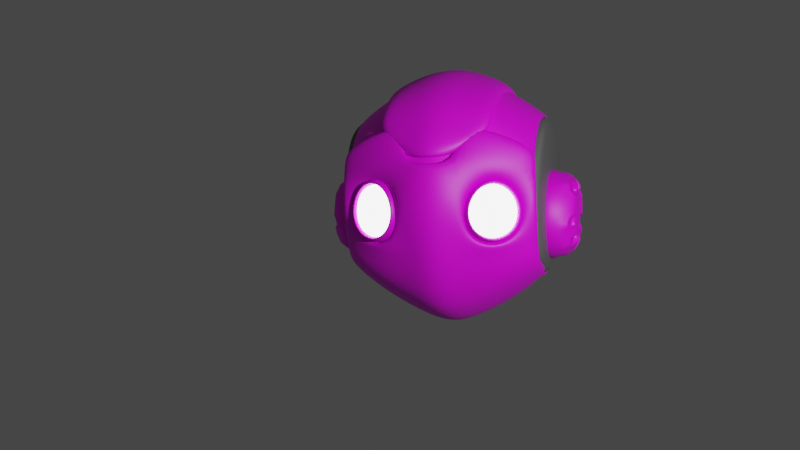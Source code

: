 # Source: robot-x.blend  (saved by Blender 2.91.10; exported with 4.5.12 LTS)
import bpy
from mathutils import Matrix  # noqa: F401  (used for matrix-valued properties, if any)

bpy.ops.wm.read_factory_settings(use_empty=True)
scene = bpy.context.scene
scene.name = 'Scene'

# ---- collections
col_collection = bpy.data.collections.new('Collection'); scene.collection.children.link(col_collection)
col_ref = bpy.data.collections.new('ref'); scene.collection.children.link(col_ref)
col_ref.hide_render = True

# ---- images (referenced by path relative to the original .blend; pixels are not part of the script)
import os
ASSET_DIR = os.environ.get("B2B_ASSET_DIR", "")  # directory of the original .blend (textures are referenced by path, not embedded)
HERE = os.path.dirname(os.path.abspath(__file__))  # packed textures are extracted next to this script under _unpacked/

def load_image(name, relpath, width, height, colorspace="sRGB"):
    """Load a texture the original file referenced (path relative to the .blend, or extracted next to this script)."""
    p = next((c for c in (os.path.join(HERE, relpath), os.path.join(ASSET_DIR, relpath)) if relpath and os.path.exists(c)), "")
    if p:
        img = bpy.data.images.load(p, check_existing=True)
        img.name = name
    else:  # same state as the original file: an image datablock whose file is absent (Cycles renders it pink)
        img = bpy.data.images.new(name, width, height)
        img.source = "FILE"
        img.filepath = "//" + (relpath or name)
    img.colorspace_settings.name = colorspace
    return img
img_material_base_color = load_image('Material Base Color', '', 1024, 1024, 'sRGB')
img_3916eaed0f21e693241772b611d27632_jpg = load_image('3916eaed0f21e693241772b611d27632.jpg', '3916eaed0f21e693241772b611d27632.jpg', 1024, 1024, 'sRGB')

# ---- materials (node trees are filled in below, after node groups)
mat_material = bpy.data.materials.new('Material')
mat_material.use_transparent_shadow = False
mat_material_003 = bpy.data.materials.new('Material.003')
mat_material_003.use_transparent_shadow = False
mat_material_002 = bpy.data.materials.new('Material.002')
mat_material_002.use_transparent_shadow = False
mat_3916eaed0f21e693241772b611d27632 = bpy.data.materials.new('3916eaed0f21e693241772b611d27632')
mat_3916eaed0f21e693241772b611d27632.surface_render_method = 'BLENDED'
mat_3916eaed0f21e693241772b611d27632.blend_method = 'BLEND'
mat_3916eaed0f21e693241772b611d27632.use_transparent_shadow = False

# ---- material node trees
mat_material.use_nodes = True; mat_material.node_tree.nodes.clear()
_N = mat_material.node_tree.nodes; _L = mat_material.node_tree.links
n0 = _N.new('ShaderNodeBsdfPrincipled'); n0.name = 'Principled BSDF'; n0.location = (10, 300)
n0.distribution = 'GGX'
n0.subsurface_method = 'BURLEY'
n0.inputs[3].default_value = 1.45
n0.inputs[27].default_value = (0.0, 0.0, 0.0, 1.0)
n0.inputs[28].default_value = 1.0
n1 = _N.new('ShaderNodeOutputMaterial'); n1.name = 'Material Output'; n1.location = (300, 300)
n2 = _N.new('ShaderNodeTexImage'); n2.name = 'Image Texture'; n2.location = (-280, 275)
n2.image = img_material_base_color
_L.new(n0.outputs[0], n1.inputs[0])
_L.new(n2.outputs[0], n0.inputs[0])
n1.is_active_output = True
mat_material_003.use_nodes = True; mat_material_003.node_tree.nodes.clear()
_N = mat_material_003.node_tree.nodes; _L = mat_material_003.node_tree.links
n0 = _N.new('ShaderNodeOutputMaterial'); n0.name = 'Material Output'; n0.location = (300, 300)
n1 = _N.new('ShaderNodeEmission'); n1.name = 'Emission'; n1.location = (-10, 291)
n1.inputs[1].default_value = 4.7
_L.new(n1.outputs[0], n0.inputs[0])
n0.is_active_output = True
mat_material_002.use_nodes = True; mat_material_002.node_tree.nodes.clear()
_N = mat_material_002.node_tree.nodes; _L = mat_material_002.node_tree.links
n0 = _N.new('ShaderNodeBsdfPrincipled'); n0.name = 'Principled BSDF'; n0.location = (10, 300)
n0.distribution = 'GGX'
n0.subsurface_method = 'BURLEY'
n0.inputs[0].default_value = (0.1191, 0.1191, 0.1191, 1.0)
n0.inputs[3].default_value = 1.45
n0.inputs[27].default_value = (0.0, 0.0, 0.0, 1.0)
n0.inputs[28].default_value = 1.0
n1 = _N.new('ShaderNodeOutputMaterial'); n1.name = 'Material Output'; n1.location = (300, 300)
_L.new(n0.outputs[0], n1.inputs[0])
n1.is_active_output = True
mat_3916eaed0f21e693241772b611d27632.use_nodes = True; mat_3916eaed0f21e693241772b611d27632.node_tree.nodes.clear()
_N = mat_3916eaed0f21e693241772b611d27632.node_tree.nodes; _L = mat_3916eaed0f21e693241772b611d27632.node_tree.links
n0 = _N.new('ShaderNodeOutputMaterial'); n0.name = 'Material Output'; n0.location = (300, 300)
n1 = _N.new('ShaderNodeTexImage'); n1.name = 'Image Texture'; n1.location = (-200, 300)
n1.image = img_3916eaed0f21e693241772b611d27632_jpg
n1.extension = 'CLIP'
n2 = _N.new('ShaderNodeBsdfPrincipled'); n2.name = 'Principled BSDF'; n2.location = (0, 300)
n2.distribution = 'GGX'
n2.subsurface_method = 'BURLEY'
n2.inputs[3].default_value = 1.45
n2.inputs[27].default_value = (0.0, 0.0, 0.0, 1.0)
n2.inputs[28].default_value = 1.0
_L.new(n1.outputs[0], n2.inputs[0])
_L.new(n1.outputs[1], n2.inputs[4])
_L.new(n2.outputs[0], n0.inputs[0])
n0.is_active_output = True

# ---- world
world_world = bpy.data.worlds.new('World'); scene.world = world_world
world_world.use_nodes = True; world_world.node_tree.nodes.clear()
_N = world_world.node_tree.nodes; _L = world_world.node_tree.links
n0 = _N.new('ShaderNodeOutputWorld'); n0.name = 'World Output'; n0.location = (300, 300)
n1 = _N.new('ShaderNodeBackground'); n1.name = 'Background'; n1.location = (10, 300)
n1.inputs[0].default_value = (0.05088, 0.05088, 0.05088, 1.0)
_L.new(n1.outputs[0], n0.inputs[0])
n0.is_active_output = True
world_world.color = (0.05088, 0.05088, 0.05088)
world_world.use_sun_shadow = False
world_world.sun_shadow_jitter_overblur = 0.0

# ---- cameras
cam_camera = bpy.data.cameras.new('Camera')
cam_camera.clip_end = 100.0
cam_camera.ortho_scale = 7.314

# ---- lights
light_light = bpy.data.lights.new('Light', 'POINT')
light_light.transmission_factor = 0.0
light_light.energy = 1000.0
light_light.shadow_soft_size = 0.1
light_light.shadow_maximum_resolution = 0.006
light_light.use_absolute_resolution = True

# ---- meshes
me_cube_001 = bpy.data.meshes.new('Cube.001')
me_cube_001.from_pydata([(0.6054, -0.348, -0.3737), (0.6052, -0.3203, 0.4217), (0.6022, 0.3194, -0.397), (0.602, 0.3472, 0.3984), (0.0, 0.522, -0.6022), (0.0, 0.5909, 0.5945), (0.6013, 0.5077, -0.09563), (0.6035, 0.01767, 0.5316), (0.5254, -0.5131, -0.08971), (0.0, -0.5584, -0.5695), (0.0, -0.5774, 0.58), (0.0, 0.808, -0.08413), (0.0, -0.8001, -0.08154), (0.0, -0.03148, -0.8046), (0.0, 0.03298, 0.8481), (0.6044, -0.161, 0.5064), (0.0, -0.3801, -0.7239), (0.0, -0.3583, 0.7427), (0.6027, 0.1941, 0.4941), (0.0, 0.403, -0.6989), (0.0, 0.4437, 0.724), (0.6012, 0.514, 0.08468), (0.4743, -0.5465, 0.06353), (0.0, 0.7473, 0.2541), (0.0, -0.787, 0.2039), (0.6016, 0.4401, -0.2629), (0.4756, -0.5333, -0.23), (0.0, 0.7036, -0.364), (0.0, -0.6914, -0.3592), (0.164, 0.4928, -0.5571), (0.2167, 0.5682, 0.558), (0.164, -0.5091, -0.5312), (0.164, -0.5424, 0.5664), (0.195, 0.7683, -0.07637), (0.1807, -0.6961, -0.1006), (0.1862, -0.01767, -0.734), (0.1986, 0.03101, 0.7976), (0.1785, -0.3367, 0.7109), (0.1785, -0.3422, -0.662), (0.2158, 0.4186, 0.6857), (0.1739, 0.3845, -0.65), (0.2306, -0.6759, 0.05415), (0.2065, 0.7298, 0.2425), (0.2318, -0.6627, -0.2374), (0.1785, 0.6645, -0.3402), (0.6014, 0.4582, 0.2563), (0.6058, -0.441, 0.2876), (0.0, 0.6861, 0.4089), (0.0, -0.681, 0.4162), (0.1757, -0.6302, 0.421), (0.2164, 0.6696, 0.387), (0.3798, 0.5097, 0.5038), (0.4, -0.4601, -0.4677), (0.3523, -0.3265, 0.6411), (0.3768, 0.3674, 0.618), (0.3689, 0.6611, 0.2159), (0.3509, 0.6046, -0.3179), (0.3975, 0.4279, -0.5027), (0.344, -0.52, 0.5328), (0.3606, 0.6955, -0.07444), (0.4096, -0.01648, -0.6079), (0.3648, 0.009987, 0.7023), (0.4066, -0.3019, -0.556), (0.4027, 0.3225, -0.568), (0.3521, -0.614, 0.1305), (0.354, -0.5953, -0.2908), (0.3513, -0.5929, 0.4021), (0.3776, 0.6036, 0.3497), (0.6061, -0.5086, 0.1204), (0.6062, -0.5149, -0.05996), (0.6059, -0.4591, -0.2316), (0.3469, -0.6517, 0.2017), (0.1359, -0.7302, 0.2105), (0.406, -0.5375, -0.3194), (0.1343, -0.6225, -0.3682), (0.1406, -0.7541, -0.07935), (0.2061, -0.7433, -0.1026), (0.5507, -0.5604, -0.09178), (0.3793, -0.6425, -0.2926), (0.3775, -0.6612, 0.1267), (0.4996, -0.5938, 0.06035), (0.5009, -0.5806, -0.2318), (0.2559, -0.7232, 0.05109), (0.2572, -0.7099, -0.2392), (0.2348, -0.7452, -0.102), (0.5364, -0.585, -0.0925), (0.3864, -0.6569, -0.2686), (0.3848, -0.6733, 0.09727), (0.4917, -0.6143, 0.04026), (0.4928, -0.6027, -0.2154), (0.2784, -0.7275, 0.03229), (0.2795, -0.716, -0.2218), (0.6047, -0.195, -0.4693), (0.603, 0.1601, -0.4817), (0.6038, -0.01855, -0.5068), (0.2514, -0.6771, 0.03419), (0.2078, -0.6948, -0.1001), (0.4647, -0.5639, 0.04218), (0.3578, -0.6229, 0.0992), (0.5094, -0.5347, -0.09058), (0.4658, -0.5523, -0.2135), (0.3594, -0.6066, -0.2667), (0.2525, -0.6656, -0.2199)], [], [(67, 51, 3, 45), (56, 59, 6, 25), (39, 20, 14, 36), (39, 36, 61, 54), (74, 75, 12, 28), (49, 32, 10, 48), (62, 92, 0, 52), (63, 60, 35, 40), (37, 17, 10, 32), (60, 62, 38, 35), (36, 37, 53, 61), (30, 5, 20, 39), (57, 2, 93, 63), (75, 72, 24, 12), (59, 55, 21, 6), (35, 38, 16, 13), (31, 74, 28, 9), (57, 56, 25, 2), (4, 27, 44, 29), (52, 73, 74, 31), (11, 23, 42, 33), (34, 43, 83, 76), (60, 94, 92, 62), (7, 61, 53, 15), (63, 93, 94, 60), (4, 29, 40, 19), (51, 30, 39, 54), (53, 37, 32, 58), (16, 38, 31, 9), (66, 58, 32, 49), (65, 26, 81, 78), (27, 11, 33, 44), (47, 5, 30, 50), (23, 47, 50, 42), (71, 66, 49, 72), (72, 49, 48, 24), (55, 67, 45, 21), (42, 50, 67, 55), (68, 46, 66, 71), (8, 22, 80, 77), (46, 1, 58, 66), (40, 35, 13, 19), (15, 53, 58, 1), (3, 51, 54, 18), (64, 41, 82, 79), (0, 70, 73, 52), (29, 44, 56, 57), (33, 42, 55, 59), (36, 14, 17, 37), (29, 57, 63, 40), (38, 62, 52, 31), (44, 33, 59, 56), (50, 30, 51, 67), (22, 8, 69, 68), (8, 26, 70, 69), (41, 64, 71, 72), (65, 43, 74, 73), (34, 41, 72, 75), (43, 34, 75, 74), (64, 22, 68, 71), (26, 65, 73, 70), (78, 81, 89, 86), (77, 80, 88, 85), (79, 82, 90, 87), (82, 76, 84, 90), (43, 65, 78, 83), (26, 8, 77, 81), (22, 64, 79, 80), (41, 34, 76, 82), (76, 83, 91, 84), (83, 78, 86, 91), (81, 77, 85, 89), (80, 79, 87, 88), (18, 54, 61, 7), (89, 85, 99, 100), (91, 86, 101, 102), (84, 91, 102, 96), (86, 89, 100, 101), (88, 87, 98, 97), (90, 84, 96, 95), (87, 90, 95, 98), (85, 88, 97, 99)])
me_cube_001.polygons.foreach_set('use_smooth', [True] * 82)
_uv = me_cube_001.uv_layers.new(name='UVMap')
_uv.uv.foreach_set('vector', [0.6027, 0.4304, 0.6522, 0.4231, 0.6667, 0.4583, 0.6125, 0.4696, 0.409, 0.4321, 0.479, 0.4424, 0.477, 0.4883, 0.4004, 0.4723, 0.7224, 0.522, 0.7543, 0.5307, 0.7531, 0.6189, 0.7177, 0.6183, 0.7224, 0.522, 0.7177, 0.6183, 0.6881, 0.6179, 0.6957, 0.5147, 0.4076, 0.8543, 0.4808, 0.8499, 0.482, 0.8772, 0.4222, 0.8788, 0.596, 0.8467, 0.6422, 0.8512, 0.6302, 0.8802, 0.5879, 0.8791, 0.3156, 0.718, 0.3473, 0.7248, 0.3333, 0.7917, 0.3056, 0.7803, 0.3125, 0.5125, 0.321, 0.6177, 0.2823, 0.6183, 0.2776, 0.522, 0.7207, 0.7101, 0.7538, 0.703, 0.7552, 0.7552, 0.7262, 0.7672, 0.321, 0.6177, 0.3156, 0.718, 0.2793, 0.7101, 0.2823, 0.6183, 0.7177, 0.6183, 0.7207, 0.7101, 0.6929, 0.7161, 0.6881, 0.6179, 0.7262, 0.4828, 0.7552, 0.4948, 0.7543, 0.5307, 0.7224, 0.522, 0.3056, 0.4697, 0.3333, 0.4583, 0.3429, 0.5043, 0.3125, 0.5125, 0.4808, 0.8499, 0.5442, 0.8519, 0.5415, 0.8778, 0.482, 0.8772, 0.479, 0.4424, 0.5637, 0.4361, 0.5698, 0.4785, 0.477, 0.4883, 0.2823, 0.6183, 0.2793, 0.7101, 0.2462, 0.703, 0.2469, 0.6189, 0.3578, 0.8512, 0.4076, 0.8543, 0.4222, 0.8788, 0.3698, 0.8802, 0.3447, 0.4306, 0.409, 0.4321, 0.4004, 0.4723, 0.3333, 0.4583, 0.3698, 0.3698, 0.4222, 0.3712, 0.415, 0.4044, 0.3578, 0.3988, 0.3447, 0.8194, 0.3972, 0.8109, 0.4076, 0.8543, 0.3578, 0.8512, 0.482, 0.3728, 0.5545, 0.3718, 0.5595, 0.4068, 0.4804, 0.4107, 0.4813, 0.8385, 0.4212, 0.8433, 0.4212, 0.8433, 0.4813, 0.8385, 0.321, 0.6177, 0.3547, 0.6172, 0.3473, 0.7248, 0.3156, 0.718, 0.6453, 0.6172, 0.6881, 0.6179, 0.6929, 0.7161, 0.6527, 0.7248, 0.3125, 0.5125, 0.3429, 0.5043, 0.3547, 0.6172, 0.321, 0.6177, 0.2448, 0.4948, 0.2738, 0.4828, 0.2776, 0.522, 0.2457, 0.5307, 0.7019, 0.4728, 0.7262, 0.4828, 0.7224, 0.522, 0.6957, 0.5147, 0.6929, 0.7161, 0.7207, 0.7101, 0.7262, 0.7672, 0.7019, 0.7772, 0.2462, 0.703, 0.2793, 0.7101, 0.2738, 0.7672, 0.2448, 0.7552, 0.6027, 0.8196, 0.6522, 0.8269, 0.6422, 0.8512, 0.596, 0.8467, 0.4169, 0.8085, 0.4169, 0.7833, 0.4169, 0.7833, 0.4169, 0.8085, 0.4222, 0.3712, 0.482, 0.3728, 0.4804, 0.4107, 0.415, 0.4044, 0.5879, 0.3709, 0.6302, 0.3698, 0.6422, 0.3988, 0.596, 0.4033, 0.5545, 0.3718, 0.5879, 0.3709, 0.596, 0.4033, 0.5595, 0.4068, 0.5482, 0.814, 0.6027, 0.8196, 0.596, 0.8467, 0.5442, 0.8519, 0.5442, 0.8519, 0.596, 0.8467, 0.5879, 0.8791, 0.5415, 0.8778, 0.5637, 0.4361, 0.6027, 0.4304, 0.6125, 0.4696, 0.5698, 0.4785, 0.5595, 0.4068, 0.596, 0.4033, 0.6027, 0.4304, 0.5637, 0.4361, 0.5698, 0.7715, 0.6125, 0.7804, 0.6027, 0.8196, 0.5482, 0.814, 0.4756, 0.7719, 0.5278, 0.7754, 0.5278, 0.7754, 0.4756, 0.7719, 0.6125, 0.7804, 0.6667, 0.7917, 0.6522, 0.8269, 0.6027, 0.8196, 0.2776, 0.522, 0.2823, 0.6183, 0.2469, 0.6189, 0.2457, 0.5307, 0.6527, 0.7248, 0.6929, 0.7161, 0.7019, 0.7772, 0.6667, 0.7917, 0.6667, 0.4583, 0.7019, 0.4728, 0.6957, 0.5147, 0.6571, 0.5043, 0.53, 0.8023, 0.5293, 0.8405, 0.5293, 0.8405, 0.53, 0.8023, 0.3333, 0.7917, 0.3897, 0.7799, 0.3972, 0.8109, 0.3447, 0.8194, 0.3578, 0.3988, 0.415, 0.4044, 0.409, 0.4321, 0.3447, 0.4306, 0.4804, 0.4107, 0.5595, 0.4068, 0.5637, 0.4361, 0.479, 0.4424, 0.7177, 0.6183, 0.7531, 0.6189, 0.7538, 0.703, 0.7207, 0.7101, 0.2738, 0.4828, 0.3056, 0.4697, 0.3125, 0.5125, 0.2776, 0.522, 0.2793, 0.7101, 0.3156, 0.718, 0.3056, 0.7803, 0.2738, 0.7672, 0.415, 0.4044, 0.4804, 0.4107, 0.479, 0.4424, 0.409, 0.4321, 0.596, 0.4033, 0.6422, 0.3988, 0.6522, 0.4231, 0.6027, 0.4304, 0.5278, 0.7754, 0.4756, 0.7719, 0.477, 0.7617, 0.5698, 0.7715, 0.4756, 0.7719, 0.4169, 0.7833, 0.3897, 0.7799, 0.477, 0.7617, 0.5293, 0.8405, 0.53, 0.8023, 0.5482, 0.814, 0.5442, 0.8519, 0.4169, 0.8085, 0.4212, 0.8433, 0.4076, 0.8543, 0.3972, 0.8109, 0.4813, 0.8385, 0.5293, 0.8405, 0.5442, 0.8519, 0.4808, 0.8499, 0.4212, 0.8433, 0.4813, 0.8385, 0.4808, 0.8499, 0.4076, 0.8543, 0.53, 0.8023, 0.5278, 0.7754, 0.5698, 0.7715, 0.5482, 0.814, 0.4169, 0.7833, 0.4169, 0.8085, 0.3972, 0.8109, 0.3897, 0.7799, 0.4169, 0.8085, 0.4169, 0.7833, 0.4169, 0.7833, 0.4169, 0.8085, 0.4756, 0.7719, 0.5278, 0.7754, 0.5278, 0.7754, 0.4756, 0.7719, 0.53, 0.8023, 0.5293, 0.8405, 0.5293, 0.8405, 0.53, 0.8023, 0.5293, 0.8405, 0.4813, 0.8385, 0.4813, 0.8385, 0.5293, 0.8405, 0.4212, 0.8433, 0.4169, 0.8085, 0.4169, 0.8085, 0.4212, 0.8433, 0.4169, 0.7833, 0.4756, 0.7719, 0.4756, 0.7719, 0.4169, 0.7833, 0.5278, 0.7754, 0.53, 0.8023, 0.53, 0.8023, 0.5278, 0.7754, 0.5293, 0.8405, 0.4813, 0.8385, 0.4813, 0.8385, 0.5293, 0.8405, 0.4813, 0.8385, 0.4212, 0.8433, 0.4212, 0.8433, 0.4813, 0.8385, 0.4212, 0.8433, 0.4169, 0.8085, 0.4169, 0.8085, 0.4212, 0.8433, 0.4169, 0.7833, 0.4756, 0.7719, 0.4756, 0.7719, 0.4169, 0.7833, 0.5278, 0.7754, 0.53, 0.8023, 0.53, 0.8023, 0.5278, 0.7754, 0.6571, 0.5043, 0.6957, 0.5147, 0.6881, 0.6179, 0.6453, 0.6172, 0.4169, 0.7833, 0.4756, 0.7719, 0.4756, 0.7719, 0.4169, 0.7833, 0.4212, 0.8433, 0.4169, 0.8085, 0.4169, 0.8085, 0.4212, 0.8433, 0.4813, 0.8385, 0.4212, 0.8433, 0.4212, 0.8433, 0.4813, 0.8385, 0.4169, 0.8085, 0.4169, 0.7833, 0.4169, 0.7833, 0.4169, 0.8085, 0.5278, 0.7754, 0.53, 0.8023, 0.53, 0.8023, 0.5278, 0.7754, 0.5293, 0.8405, 0.4813, 0.8385, 0.4813, 0.8385, 0.5293, 0.8405, 0.53, 0.8023, 0.5293, 0.8405, 0.5293, 0.8405, 0.53, 0.8023, 0.4756, 0.7719, 0.5278, 0.7754, 0.5278, 0.7754, 0.4756, 0.7719])
me_cube_001.materials.append(mat_material)
me_cube_001.materials.append(mat_material_003)
me_cube_001.use_remesh_fix_poles = True
me_cube_001.use_remesh_preserve_attributes = False
me_cube_001.use_mirror_vertex_groups = False
me_cube_001.update()
me_cube_002 = bpy.data.meshes.new('Cube.002')
me_cube_002.from_pydata([(0.6061, -0.3755, -0.3677), (0.5254, -0.5131, -0.08971), (0.0, -0.5584, -0.5695), (0.0, -0.8001, -0.08154), (0.0, -0.03148, -0.8046), (0.0, -0.3801, -0.7239), (0.4743, -0.5465, 0.06353), (0.0, -0.787, 0.2039), (0.4756, -0.5333, -0.23), (0.0, -0.6914, -0.3592), (0.164, -0.5091, -0.5312), (0.1807, -0.6961, -0.1006), (0.1862, -0.01767, -0.734), (0.1785, -0.3422, -0.662), (0.2306, -0.6759, 0.05415), (0.2318, -0.6627, -0.2374), (0.6056, -0.4811, 0.2841), (0.1757, -0.6302, 0.421), (0.4, -0.4601, -0.4677), (0.4096, -0.01648, -0.6079), (0.4066, -0.3019, -0.556), (0.3521, -0.614, 0.1305), (0.354, -0.5953, -0.2908), (0.3513, -0.5929, 0.4021), (0.6059, -0.4913, 0.1712), (0.6064, -0.5024, -0.0677), (0.6062, -0.4235, -0.2487), (0.3469, -0.6517, 0.2017), (0.1359, -0.7302, 0.2105), (0.406, -0.5375, -0.3194), (0.1343, -0.6225, -0.3682), (0.1406, -0.7541, -0.07935), (0.6054, -0.2421, -0.412), (0.604, -0.01915, -0.4415)], [], [(30, 31, 3, 9), (20, 32, 0, 18), (19, 20, 13, 12), (31, 28, 7, 3), (12, 13, 5, 4), (10, 30, 9, 2), (18, 29, 30, 10), (19, 33, 32, 20), (5, 13, 10, 2), (27, 23, 17, 28), (24, 16, 23, 27), (0, 26, 29, 18), (13, 20, 18, 10), (6, 1, 25, 24), (1, 8, 26, 25), (14, 21, 27, 28), (22, 15, 30, 29), (11, 14, 28, 31), (15, 11, 31, 30), (21, 6, 24, 27), (8, 22, 29, 26)])
me_cube_002.polygons.foreach_set('use_smooth', [True] * 21)
_uv = me_cube_002.uv_layers.new(name='UVMap')
_uv.uv.foreach_set('vector', [0.4076, 0.8543, 0.4808, 0.8499, 0.482, 0.8772, 0.4222, 0.8788, 0.3156, 0.718, 0.3473, 0.7248, 0.3333, 0.7917, 0.3056, 0.7803, 0.321, 0.6177, 0.3156, 0.718, 0.2793, 0.7101, 0.2823, 0.6183, 0.4808, 0.8499, 0.5442, 0.8519, 0.5415, 0.8778, 0.482, 0.8772, 0.2823, 0.6183, 0.2793, 0.7101, 0.2462, 0.703, 0.2469, 0.6189, 0.3578, 0.8512, 0.4076, 0.8543, 0.4222, 0.8788, 0.3698, 0.8802, 0.3447, 0.8194, 0.3972, 0.8109, 0.4076, 0.8543, 0.3578, 0.8512, 0.321, 0.6177, 0.3547, 0.6172, 0.3473, 0.7248, 0.3156, 0.718, 0.2462, 0.703, 0.2793, 0.7101, 0.2738, 0.7672, 0.2448, 0.7552, 0.5482, 0.814, 0.6027, 0.8196, 0.596, 0.8467, 0.5442, 0.8519, 0.5698, 0.7715, 0.6125, 0.7804, 0.6027, 0.8196, 0.5482, 0.814, 0.3333, 0.7917, 0.3897, 0.7799, 0.3972, 0.8109, 0.3447, 0.8194, 0.2793, 0.7101, 0.3156, 0.718, 0.3056, 0.7803, 0.2738, 0.7672, 0.5278, 0.7754, 0.4756, 0.7719, 0.477, 0.7617, 0.5698, 0.7715, 0.4756, 0.7719, 0.4169, 0.7833, 0.3897, 0.7799, 0.477, 0.7617, 0.5293, 0.8405, 0.53, 0.8023, 0.5482, 0.814, 0.5442, 0.8519, 0.4169, 0.8085, 0.4212, 0.8433, 0.4076, 0.8543, 0.3972, 0.8109, 0.4813, 0.8385, 0.5293, 0.8405, 0.5442, 0.8519, 0.4808, 0.8499, 0.4212, 0.8433, 0.4813, 0.8385, 0.4808, 0.8499, 0.4076, 0.8543, 0.53, 0.8023, 0.5278, 0.7754, 0.5698, 0.7715, 0.5482, 0.814, 0.4169, 0.7833, 0.4169, 0.8085, 0.3972, 0.8109, 0.3897, 0.7799])
me_cube_002.materials.append(mat_material)
me_cube_002.use_remesh_fix_poles = True
me_cube_002.use_remesh_preserve_attributes = False
me_cube_002.use_mirror_vertex_groups = False
me_cube_002.update()
me_cube_003 = bpy.data.meshes.new('Cube.003')
me_cube_003.from_pydata([(0.0, 0.522, -0.6022), (0.0, 0.5909, 0.5945), (0.0, -0.5774, 0.5811), (0.0, 0.808, -0.08413), (0.0, 0.03298, 0.8481), (0.0, -0.3583, 0.7427), (0.0, 0.4437, 0.724), (0.0, 0.7473, 0.2541), (0.0, -0.787, 0.2299), (0.0, 0.7036, -0.364), (0.164, 0.4928, -0.5571), (0.2167, 0.5682, 0.558), (0.164, -0.5424, 0.5666), (0.195, 0.7683, -0.07637), (0.1986, 0.03101, 0.7976), (0.1785, -0.3367, 0.7109), (0.2158, 0.4186, 0.6857), (0.2065, 0.7298, 0.2425), (0.1785, 0.6645, -0.3402), (0.0, 0.6861, 0.4089), (0.0, -0.681, 0.4299), (0.1733, -0.6302, 0.4283), (0.2164, 0.6696, 0.387), (0.3798, 0.5097, 0.5038), (0.3523, -0.3265, 0.6411), (0.3768, 0.3674, 0.618), (0.3689, 0.6611, 0.2159), (0.3509, 0.6046, -0.3179), (0.3975, 0.4279, -0.5027), (0.344, -0.52, 0.5328), (0.3606, 0.6955, -0.07444), (0.3648, 0.009987, 0.7023), (0.3512, -0.5929, 0.4027), (0.3776, 0.6036, 0.3497), (0.2534, -0.6517, 0.335), (0.1291, -0.7302, 0.2309)], [], [(16, 6, 4, 14), (16, 14, 31, 25), (21, 12, 2, 20), (15, 5, 2, 12), (14, 15, 24, 31), (11, 1, 6, 16), (0, 9, 18, 10), (3, 7, 17, 13), (23, 11, 16, 25), (24, 15, 12, 29), (32, 29, 12, 21), (9, 3, 13, 18), (19, 1, 11, 22), (7, 19, 22, 17), (34, 32, 21, 35), (35, 21, 20, 8), (17, 22, 33, 26), (10, 18, 27, 28), (13, 17, 26, 30), (14, 4, 5, 15), (18, 13, 30, 27), (22, 11, 23, 33)])
me_cube_003.polygons.foreach_set('use_smooth', [True] * 22)
_uv = me_cube_003.uv_layers.new(name='UVMap')
_uv.uv.foreach_set('vector', [0.7224, 0.522, 0.7543, 0.5307, 0.7531, 0.6189, 0.7177, 0.6183, 0.7224, 0.522, 0.7177, 0.6183, 0.6881, 0.6179, 0.6957, 0.5147, 0.596, 0.8467, 0.6422, 0.8512, 0.6302, 0.8802, 0.5879, 0.8791, 0.7207, 0.7101, 0.7538, 0.703, 0.7552, 0.7552, 0.7262, 0.7672, 0.7177, 0.6183, 0.7207, 0.7101, 0.6929, 0.7161, 0.6881, 0.6179, 0.7262, 0.4828, 0.7552, 0.4948, 0.7543, 0.5307, 0.7224, 0.522, 0.3698, 0.3698, 0.4222, 0.3712, 0.415, 0.4044, 0.3578, 0.3988, 0.482, 0.3728, 0.5545, 0.3718, 0.5595, 0.4068, 0.4804, 0.4107, 0.7019, 0.4728, 0.7262, 0.4828, 0.7224, 0.522, 0.6957, 0.5147, 0.6929, 0.7161, 0.7207, 0.7101, 0.7262, 0.7672, 0.7019, 0.7772, 0.6027, 0.8196, 0.6522, 0.8269, 0.6422, 0.8512, 0.596, 0.8467, 0.4222, 0.3712, 0.482, 0.3728, 0.4804, 0.4107, 0.415, 0.4044, 0.5879, 0.3709, 0.6302, 0.3698, 0.6422, 0.3988, 0.596, 0.4033, 0.5545, 0.3718, 0.5879, 0.3709, 0.596, 0.4033, 0.5595, 0.4068, 0.5482, 0.814, 0.6027, 0.8196, 0.596, 0.8467, 0.5442, 0.8519, 0.5442, 0.8519, 0.596, 0.8467, 0.5879, 0.8791, 0.5415, 0.8778, 0.5595, 0.4068, 0.596, 0.4033, 0.6027, 0.4304, 0.5637, 0.4361, 0.3578, 0.3988, 0.415, 0.4044, 0.409, 0.4321, 0.3447, 0.4306, 0.4804, 0.4107, 0.5595, 0.4068, 0.5637, 0.4361, 0.479, 0.4424, 0.7177, 0.6183, 0.7531, 0.6189, 0.7538, 0.703, 0.7207, 0.7101, 0.415, 0.4044, 0.4804, 0.4107, 0.479, 0.4424, 0.409, 0.4321, 0.596, 0.4033, 0.6422, 0.3988, 0.6522, 0.4231, 0.6027, 0.4304])
me_cube_003.materials.append(mat_material)
me_cube_003.use_remesh_fix_poles = True
me_cube_003.use_remesh_preserve_attributes = False
me_cube_003.use_mirror_vertex_groups = False
me_cube_003.update()
me_cube_004 = bpy.data.meshes.new('Cube.004')
me_cube_004.from_pydata([(0.6054, -0.348, -0.3737), (0.6052, -0.3203, 0.4217), (0.6022, 0.3194, -0.397), (0.602, 0.3472, 0.3984), (0.6013, 0.5077, -0.09563), (0.6032, 0.03328, -0.2673), (0.6035, 0.01767, 0.5316), (0.6039, -0.06706, -0.2415), (0.6044, -0.161, 0.5064), (0.6043, -0.1395, -0.05821), (0.6026, 0.1296, -0.2292), (0.6027, 0.1941, 0.4941), (0.6022, 0.1787, -0.0383), (0.6012, 0.514, 0.08468), (0.6027, 0.01089, 0.1985), (0.6039, -0.084, 0.02925), (0.6027, 0.1127, 0.04155), (0.6016, 0.4401, -0.2629), (0.6043, -0.1331, -0.1616), (0.6022, 0.1852, -0.1417), (0.6014, 0.4582, 0.2563), (0.6058, -0.441, 0.2876), (0.6028, 0.001767, 0.33), (0.6043, -0.2884, 0.3116), (0.6017, 0.3244, 0.2906), (0.6061, -0.5086, 0.1204), (0.6062, -0.5149, -0.05996), (0.6059, -0.4591, -0.2316), (0.6053, -0.2641, -0.2649), (0.6047, -0.195, -0.4693), (0.6046, -0.2994, 0.1856), (0.6052, -0.3111, -0.08316), (0.603, 0.1601, -0.4817), (0.6008, 0.3649, 0.1684), (0.6008, 0.3753, -0.07705), (0.6017, 0.3026, -0.2741), (0.6038, -0.01855, -0.5068), (0.6033, 0.01234, 0.06735)], [], [(23, 8, 1, 21), (28, 31, 26, 27), (10, 5, 36, 32), (22, 6, 8, 23), (20, 3, 11, 24), (17, 4, 34, 35), (4, 13, 33, 34), (31, 30, 25, 26), (24, 22, 14, 33), (2, 17, 35, 32), (29, 28, 27, 0), (13, 20, 24, 33), (30, 23, 21, 25), (22, 23, 30, 14), (24, 11, 6, 22), (7, 18, 28, 29), (9, 15, 30, 31), (37, 16, 33, 14), (16, 12, 34, 33), (19, 10, 32, 35), (5, 7, 29, 36), (15, 37, 14, 30), (18, 9, 31, 28), (12, 19, 35, 34)])
_uv = me_cube_004.uv_layers.new(name='UVMap')
_uv.uv.foreach_set('vector', [0.6031, 0.7181, 0.6527, 0.7248, 0.6667, 0.7917, 0.6125, 0.7804, 0.4079, 0.7166, 0.4789, 0.7069, 0.477, 0.7617, 0.3897, 0.7799, 0.3605, 0.5234, 0.3709, 0.6194, 0.3547, 0.6172, 0.3429, 0.5043, 0.5981, 0.6177, 0.6453, 0.6172, 0.6527, 0.7248, 0.6031, 0.7181, 0.6125, 0.4696, 0.6667, 0.4583, 0.6571, 0.5043, 0.606, 0.5124, 0.4004, 0.4723, 0.477, 0.4883, 0.4783, 0.5259, 0.4061, 0.5144, 0.477, 0.4883, 0.5698, 0.4785, 0.5658, 0.5189, 0.4783, 0.5259, 0.4789, 0.7069, 0.5639, 0.7127, 0.5698, 0.7715, 0.477, 0.7617, 0.606, 0.5124, 0.5981, 0.6177, 0.5608, 0.6181, 0.5658, 0.5189, 0.3333, 0.4583, 0.4004, 0.4723, 0.4061, 0.5144, 0.3429, 0.5043, 0.3473, 0.7248, 0.4079, 0.7166, 0.3897, 0.7799, 0.3333, 0.7917, 0.5698, 0.4785, 0.6125, 0.4696, 0.606, 0.5124, 0.5658, 0.5189, 0.5639, 0.7127, 0.6031, 0.7181, 0.6125, 0.7804, 0.5698, 0.7715, 0.5981, 0.6177, 0.6031, 0.7181, 0.5639, 0.7127, 0.5608, 0.6181, 0.606, 0.5124, 0.6571, 0.5043, 0.6453, 0.6172, 0.5981, 0.6177, 0.3673, 0.7027, 0.4163, 0.6991, 0.4079, 0.7166, 0.3473, 0.7248, 0.4811, 0.6943, 0.5503, 0.6988, 0.5639, 0.7127, 0.4789, 0.7069, 0.549, 0.6206, 0.5512, 0.5306, 0.5658, 0.5189, 0.5608, 0.6181, 0.5512, 0.5306, 0.4812, 0.5364, 0.4783, 0.5259, 0.5658, 0.5189, 0.4132, 0.5283, 0.3605, 0.5234, 0.3429, 0.5043, 0.4061, 0.5144, 0.3709, 0.6194, 0.3673, 0.7027, 0.3473, 0.7248, 0.3547, 0.6172, 0.5503, 0.6988, 0.549, 0.6206, 0.5608, 0.6181, 0.5639, 0.7127, 0.4163, 0.6991, 0.4811, 0.6943, 0.4789, 0.7069, 0.4079, 0.7166, 0.4812, 0.5364, 0.4132, 0.5283, 0.4061, 0.5144, 0.4783, 0.5259])
me_cube_004.materials.append(mat_material_002)
me_cube_004.use_remesh_fix_poles = True
me_cube_004.use_remesh_preserve_attributes = False
me_cube_004.use_mirror_vertex_groups = False
me_cube_004.update()
me_cube_005 = bpy.data.meshes.new('Cube.005')
me_cube_005.from_pydata([(0.6032, 0.04121, -0.394), (0.6929, -0.2318, -0.03948), (0.6043, -0.1352, -0.3487), (0.6051, -0.2626, -0.02658), (0.6021, 0.2105, -0.3271), (0.6015, 0.2968, 0.008415), (0.6897, 0.2697, -0.01594), (0.6929, -0.2263, -0.1937), (0.6044, -0.1649, 0.1271), (0.6022, 0.1808, 0.1488), (0.6897, 0.2752, -0.1701), (0.6051, -0.2512, -0.2083), (0.6014, 0.3082, -0.1733), (0.7862, -0.1226, -0.05013), (0.7862, 0.1675, -0.04811), (0.6033, 0.004413, 0.1941), (0.6901, 0.1978, 0.1144), (0.6925, -0.1544, -0.324), (0.6913, 0.03841, -0.3693), (0.6913, 0.01953, 0.1604), (0.6925, -0.1694, 0.0972), (0.6901, 0.2128, -0.3068), (0.7567, 0.1632, -0.2706), (0.7862, 0.1327, -0.1928), (0.7863, 0.08279, -0.2293), (0.7645, 0.1763, -0.24), (0.7862, 0.1115, -0.2149), (0.7645, 0.1266, -0.2766), (0.7862, 0.08067, 0.03856), (0.7862, 0.1423, -0.006252), (0.7547, 0.158, 0.08151), (0.7862, 0.1068, 0.02449), (0.763, 0.1722, 0.05116), (0.763, 0.122, 0.08709), (0.7558, -0.1196, 0.07445), (0.7862, -0.09795, -0.007943), (0.7862, -0.0371, 0.0377), (0.7638, -0.1322, 0.04517), (0.7862, -0.06282, 0.0234), (0.7638, -0.08244, 0.0818), (0.7862, -0.08564, -0.1943), (0.7575, -0.1118, -0.2772), (0.7863, -0.03549, -0.23), (0.7651, -0.1262, -0.2456), (0.7651, -0.07589, -0.2816), (0.7862, -0.0638, -0.2164), (0.7863, 0.1619, -0.09532), (0.7863, 0.1488, -0.1419), (0.7863, 0.1405, -0.1731), (0.7526, 0.2338, -0.1603), (0.7614, 0.2091, -0.1853), (0.7614, 0.2278, -0.1264), (0.754, -0.1863, -0.1704), (0.7863, -0.09382, -0.1744), (0.7863, -0.1025, -0.1432), (0.7863, -0.1163, -0.09696), (0.7625, -0.1615, -0.1933), (0.7625, -0.181, -0.1347), (0.7863, -0.0123, -0.2304), (0.7549, 0.02915, -0.3184), (0.7863, 0.05665, -0.2298), (0.7863, 0.0211, -0.2305), (0.7631, -0.003015, -0.3021), (0.7631, 0.05878, -0.3016), (0.7862, -0.01397, 0.03803), (0.7863, 0.02087, 0.03823), (0.7862, 0.05649, 0.03846), (0.7516, 0.0207, 0.1235), (0.7606, 0.05184, 0.1082), (0.7606, -0.009956, 0.1077), (0.7879, 0.0599, 0.07599), (0.7879, -0.01742, 0.07547), (0.7878, 0.1594, -0.2142), (0.7878, 0.09615, -0.2606), (0.7878, 0.0934, 0.07082), (0.7878, 0.1684, 0.01757), (0.7878, -0.1244, 0.01551), (0.7878, -0.05013, 0.06982), (0.7878, -0.112, -0.2161), (0.7878, -0.04805, -0.2616), (0.788, -0.1538, -0.1028), (0.7879, -0.1279, -0.1878), (0.7879, 0.06107, -0.2664), (0.7879, -0.01485, -0.2669), (0.7879, 0.1749, -0.1859), (0.788, 0.1995, -0.1005), (0.7878, 0.2013, -0.03826), (0.7878, -0.1565, -0.04079), (0.7571, -0.09759, -0.05925), (0.7571, 0.1426, -0.05757), (0.7576, 0.1136, -0.1773), (0.7577, 0.07232, -0.2074), (0.7576, 0.09605, -0.1956), (0.757, 0.07065, 0.01415), (0.757, 0.1217, -0.02293), (0.757, 0.09226, 0.002502), (0.7571, -0.07719, -0.02433), (0.757, -0.02682, 0.01343), (0.757, -0.0481, 0.001598), (0.7576, -0.06687, -0.1785), (0.7577, -0.02541, -0.2079), (0.7576, -0.04883, -0.1968), (0.7575, 0.1377, -0.09667), (0.7577, 0.1267, -0.1352), (0.7576, 0.12, -0.1609), (0.7576, -0.07356, -0.162), (0.7577, -0.08068, -0.1362), (0.7575, -0.09215, -0.09802), (0.7578, -0.006219, -0.2082), (0.7578, 0.05069, -0.2077), (0.7579, 0.02135, -0.2082), (0.7571, -0.007643, 0.01359), (0.7572, 0.02116, 0.01369), (0.7571, 0.05061, 0.01394), (0.7866, -0.05302, -0.07699), (0.7866, 0.09803, -0.07594), (0.7866, 0.07982, -0.1512), (0.7866, 0.05386, -0.1702), (0.7866, 0.06878, -0.1627), (0.7866, 0.0528, -0.03082), (0.7866, 0.08489, -0.05415), (0.7866, 0.0664, -0.03815), (0.7866, -0.04019, -0.05503), (0.7866, -0.008504, -0.03128), (0.7866, -0.02189, -0.03872), (0.7866, -0.03369, -0.152), (0.7866, -0.007616, -0.1705), (0.7866, -0.02235, -0.1635), (0.7866, 0.09495, -0.1005), (0.7866, 0.08807, -0.1247), (0.7866, 0.08382, -0.1409), (0.7866, -0.0379, -0.1416), (0.7866, -0.04238, -0.1254), (0.7866, -0.0496, -0.1014), (0.7866, 0.004453, -0.1707), (0.7866, 0.04025, -0.1703), (0.7866, 0.0218, -0.1707), (0.7866, 0.003558, -0.03118), (0.7866, 0.02167, -0.03111), (0.7866, 0.0402, -0.03096), (0.7532, 0.02103, 0.06167), (0.7532, 0.05002, 0.06248), (0.7427, 0.02091, 0.06384), (0.7532, -0.007533, 0.06209), (0.7354, 0.1208, -0.2572), (0.7296, 0.1481, -0.2528), (0.7354, 0.1578, -0.23), (0.741, 0.1317, -0.2363), (0.7528, 0.1452, -0.2108), (0.7527, 0.1238, -0.2307), (0.7528, 0.09814, -0.2453), (0.7345, 0.1165, 0.06668), (0.7529, 0.09527, 0.05457), (0.7529, 0.12, 0.04045), (0.7405, 0.1284, 0.04597), (0.753, 0.1511, 0.01494), (0.7345, 0.1539, 0.03994), (0.7283, 0.1434, 0.06253), (0.7352, -0.07615, 0.06209), (0.7292, -0.1038, 0.05662), (0.7352, -0.1132, 0.03483), (0.741, -0.08692, 0.04226), (0.753, -0.1073, 0.01275), (0.753, -0.07659, 0.03873), (0.753, -0.0521, 0.05317), (0.7525, -0.07618, -0.2331), (0.7526, -0.09805, -0.2134), (0.7357, -0.1086, -0.2354), (0.7412, -0.08329, -0.2408), (0.73, -0.09793, -0.2589), (0.7357, -0.07118, -0.2622), (0.7526, -0.05045, -0.2473), (0.7332, 0.2052, -0.1286), (0.7529, 0.1842, -0.1093), (0.7428, 0.1768, -0.1469), (0.7527, -0.1268, -0.149), (0.7528, -0.1388, -0.112), (0.7431, -0.131, -0.1515), (0.7527, -0.1196, -0.1753), (0.7529, 0.1658, -0.1729), (0.7332, 0.1913, -0.1724), (0.7266, 0.2097, -0.1538), (0.7338, -0.1591, -0.1358), (0.7275, -0.163, -0.1624), (0.7338, -0.1445, -0.1794), (0.7527, 0.05151, -0.2552), (0.7527, 0.02264, -0.2548), (0.7432, 0.02415, -0.2592), (0.7527, -0.004993, -0.2556), (0.7342, 0.003814, -0.2817), (0.7281, 0.02775, -0.2939), (0.7342, 0.04981, -0.2814), (0.7329, -0.001976, 0.08611), (0.7529, 0.1727, -0.1466), (0.7329, 0.04402, 0.08643), (0.7261, 0.02084, 0.09785), (0.7519, 0.02097, 0.03438), (0.7519, 0.04748, 0.03454), (0.7519, -0.004961, 0.03422), (0.7516, 0.1254, -0.1949), (0.7516, 0.1095, -0.2113), (0.7516, 0.0882, -0.222), (0.7518, 0.0858, 0.03056), (0.7518, 0.1052, 0.02009), (0.7518, 0.1317, -0.002791), (0.7519, -0.08768, -0.004705), (0.7519, -0.06154, 0.01862), (0.7519, -0.0424, 0.02926), (0.7514, -0.06218, -0.2137), (0.7514, -0.07844, -0.1972), (0.7514, -0.04111, -0.2238), (0.7515, -0.1007, -0.1421), (0.7515, -0.1109, -0.1077), (0.7515, -0.09418, -0.1653), (0.7515, 0.04822, -0.228), (0.7515, 0.02176, -0.2285), (0.7515, -0.003097, -0.2284), (0.7517, 0.1464, -0.1402), (0.7517, 0.1402, -0.1633), (0.7516, 0.1561, -0.1055), (0.7653, -0.08037, 0.08103), (0.7289, -0.07911, 0.1045), (0.7293, -0.02231, 0.123), (0.7221, 0.1159, 0.1144), (0.7206, 0.07444, 0.1265), (0.7321, 0.2227, -0.2021), (0.7279, 0.2035, -0.2447), (0.724, 0.08455, -0.3246), (0.7261, 0.1324, -0.3057), (0.7295, -0.0712, -0.3109), (0.7271, -0.02594, -0.324), (0.7241, -0.1639, -0.2558), (0.7201, -0.1873, -0.2215)], [], [(1, 87, 76, 37), (33, 68, 70, 74), (63, 27, 73, 82), (8, 3, 1, 20), (2, 0, 18, 17), (6, 86, 85, 51), (1, 7, 52, 57), (9, 15, 19, 16), (6, 16, 30, 32), (5, 9, 16, 6), (19, 222, 69, 67), (56, 43, 78, 81), (44, 62, 83, 79), (25, 50, 84, 72), (3, 11, 7, 1), (11, 2, 17, 7), (4, 12, 10, 21), (12, 5, 6, 10), (0, 4, 21, 18), (15, 8, 20, 19), (72, 23, 199, 148), (23, 26, 200, 199), (71, 64, 198, 143), (51, 85, 173, 172), (64, 65, 196, 198), (66, 70, 141, 197), (33, 74, 152, 151), (65, 66, 197, 196), (73, 27, 144, 150), (44, 79, 171, 170), (69, 71, 143, 192), (63, 82, 185, 191), (41, 44, 170, 169), (85, 46, 219, 173), (43, 41, 169, 167), (59, 63, 191, 190), (25, 72, 148, 146), (48, 84, 179, 218), (62, 59, 190, 189), (58, 83, 188, 216), (78, 43, 167, 166), (83, 62, 189, 188), (22, 25, 146, 145), (80, 57, 182, 176), (27, 22, 145, 144), (82, 60, 214, 185), (77, 220, 158, 164), (81, 53, 213, 178), (55, 80, 176, 212), (46, 47, 217, 219), (56, 81, 178, 184), (47, 48, 218, 217), (79, 42, 210, 171), (37, 76, 162, 160), (61, 58, 216, 215), (40, 78, 166, 209), (60, 61, 215, 214), (52, 56, 184, 183), (53, 54, 211, 213), (36, 77, 164, 207), (48, 23, 72, 84), (24, 60, 82, 73), (66, 28, 74, 70), (29, 14, 86, 75), (36, 64, 71, 77), (13, 35, 76, 87), (40, 53, 81, 78), (58, 42, 79, 83), (14, 46, 85, 86), (55, 13, 87, 80), (61, 60, 109, 110), (29, 31, 95, 94), (64, 36, 97, 111), (58, 61, 110, 108), (38, 35, 96, 98), (35, 13, 88, 96), (48, 47, 103, 104), (36, 38, 98, 97), (53, 40, 99, 105), (66, 65, 112, 113), (47, 46, 102, 103), (40, 45, 101, 99), (42, 58, 108, 100), (65, 64, 111, 112), (23, 48, 104, 90), (45, 42, 100, 101), (46, 14, 89, 102), (26, 23, 90, 92), (60, 24, 91, 109), (55, 54, 106, 107), (13, 55, 107, 88), (24, 26, 92, 91), (28, 66, 113, 93), (54, 53, 105, 106), (31, 28, 93, 95), (14, 29, 94, 89), (89, 94, 120, 115), (110, 109, 135, 136), (94, 95, 121, 120), (111, 97, 123, 137), (108, 110, 136, 134), (98, 96, 122, 124), (96, 88, 114, 122), (104, 103, 129, 130), (97, 98, 124, 123), (105, 99, 125, 131), (113, 112, 138, 139), (103, 102, 128, 129), (99, 101, 127, 125), (100, 108, 134, 126), (112, 111, 137, 138), (90, 104, 130, 116), (101, 100, 126, 127), (102, 89, 115, 128), (92, 90, 116, 118), (109, 91, 117, 135), (107, 106, 132, 133), (88, 107, 133, 114), (91, 92, 118, 117), (93, 113, 139, 119), (106, 105, 131, 132), (95, 93, 119, 121), (138, 137, 123, 124, 122, 114, 133, 132, 131, 125, 127, 126, 134, 136, 135, 117, 118, 116, 130, 129, 128, 115, 120, 121, 119, 139), (145, 146, 147, 144), (148, 149, 147, 146), (150, 144, 147, 149), (152, 153, 154, 151), (155, 156, 154, 153), (157, 151, 154, 156), (159, 160, 161, 158), (162, 163, 161, 160), (164, 158, 161, 163), (166, 167, 168, 165), (169, 170, 168, 167), (171, 165, 168, 170), (173, 193, 174, 172), (179, 180, 174, 193), (181, 172, 174, 180), (183, 184, 177, 182), (178, 175, 177, 184), (176, 182, 177, 175), (188, 189, 187, 186), (190, 191, 187, 189), (185, 186, 187, 191), (143, 140, 142, 192), (141, 194, 142, 140), (195, 192, 142, 194), (196, 197, 141, 140), (198, 196, 140, 143), (199, 200, 149, 148), (200, 201, 150, 149), (202, 203, 153, 152), (203, 204, 155, 153), (205, 206, 163, 162), (206, 207, 164, 163), (208, 209, 166, 165), (210, 208, 165, 171), (211, 212, 176, 175), (213, 211, 175, 178), (214, 215, 186, 185), (215, 216, 188, 186), (217, 218, 179, 193), (219, 217, 193, 173), (26, 24, 201, 200), (28, 31, 203, 202), (70, 68, 194, 141), (24, 73, 150, 201), (31, 29, 204, 203), (75, 32, 156, 155), (74, 28, 202, 152), (35, 38, 206, 205), (68, 67, 195, 194), (84, 50, 180, 179), (38, 36, 207, 206), (67, 69, 192, 195), (32, 30, 157, 156), (29, 75, 155, 204), (45, 40, 209, 208), (50, 49, 181, 180), (30, 33, 151, 157), (76, 35, 205, 162), (42, 45, 208, 210), (49, 51, 172, 181), (39, 34, 159, 158), (54, 55, 212, 211), (57, 52, 183, 182), (34, 37, 160, 159), (19, 67, 68, 224), (158, 220, 39), (69, 220, 77, 71), (220, 221, 20, 34, 39), (221, 222, 19, 20), (69, 222, 221, 220), (16, 19, 224, 223), (33, 223, 224, 68), (30, 16, 223, 33), (86, 6, 32, 75), (10, 6, 51, 49), (10, 49, 50, 225), (21, 10, 225, 226), (25, 226, 225, 50), (22, 21, 226, 25), (18, 21, 228, 227), (59, 18, 227, 63), (63, 227, 228, 27), (228, 21, 22, 27), (18, 59, 62, 230), (17, 18, 230, 229), (44, 229, 230, 62), (41, 17, 229, 44), (17, 41, 43, 231), (7, 17, 231, 232), (56, 232, 231, 43), (52, 7, 232, 56), (87, 1, 57, 80), (20, 1, 37, 34)])
me_cube_005.polygons.foreach_set('use_smooth', [True] * 216)
_k = {(22, 27): 1.0, (22, 25): 1.0, (25, 72): 1.0, (27, 73): 1.0, (33, 74): 1.0, (32, 75): 1.0, (30, 32): 1.0, (30, 33): 1.0, (34, 39): 1.0, (34, 37): 1.0, (37, 76): 1.0, (39, 220): 1.0, (43, 78): 1.0, (41, 43): 1.0, (41, 44): 1.0, (44, 79): 1.0, (51, 85): 1.0, (50, 84): 1.0, (49, 50): 1.0, (49, 51): 1.0, (52, 57): 1.0, (52, 56): 1.0, (56, 81): 1.0, (57, 80): 1.0, (62, 83): 1.0, (59, 62): 1.0, (59, 63): 1.0, (63, 82): 1.0, (69, 71): 1.0, (68, 70): 1.0, (67, 68): 1.0, (67, 69): 1.0, (21, 22): 1.0, (10, 49): 1.0, (18, 59): 1.0, (16, 30): 1.0, (19, 67): 1.0, (20, 34): 1.0, (17, 41): 1.0, (7, 52): 1.0, (66, 70): 1.0, (64, 71): 1.0, (23, 72): 1.0, (24, 73): 1.0, (28, 74): 1.0, (29, 75): 1.0, (35, 76): 1.0, (36, 77): 1.0, (40, 78): 1.0, (42, 79): 1.0, (55, 80): 1.0, (53, 81): 1.0, (60, 82): 1.0, (58, 83): 1.0, (48, 84): 1.0, (46, 85): 1.0, (144, 145): 1.0, (145, 146): 1.0, (146, 148): 1.0, (144, 150): 1.0, (151, 152): 1.0, (155, 156): 1.0, (156, 157): 1.0, (151, 157): 1.0, (158, 159): 1.0, (159, 160): 1.0, (160, 162): 1.0, (158, 164): 1.0, (166, 167): 1.0, (167, 169): 1.0, (169, 170): 1.0, (170, 171): 1.0, (172, 173): 1.0, (179, 180): 1.0, (180, 181): 1.0, (172, 181): 1.0, (182, 183): 1.0, (183, 184): 1.0, (178, 184): 1.0, (176, 182): 1.0, (188, 189): 1.0, (189, 190): 1.0, (190, 191): 1.0, (185, 191): 1.0, (143, 192): 1.0, (141, 194): 1.0, (194, 195): 1.0, (192, 195): 1.0, (141, 197): 1.0, (143, 198): 1.0, (148, 199): 1.0, (150, 201): 1.0, (152, 202): 1.0, (155, 204): 1.0, (162, 205): 1.0, (164, 207): 1.0, (166, 209): 1.0, (171, 210): 1.0, (176, 212): 1.0, (178, 213): 1.0, (185, 214): 1.0, (188, 216): 1.0, (179, 218): 1.0, (173, 219): 1.0, (77, 220): 1.0}
me_cube_005.attributes.new('crease_edge', 'FLOAT', 'EDGE').data.foreach_set('value', [_k.get((min(e.vertices), max(e.vertices)), 0.0) for e in me_cube_005.edges])
_uv = me_cube_005.uv_layers.new(name='UVMap')
_uv.uv.foreach_set('vector', [0.4811, 0.6943, 0.4792, 0.6945, 0.5157, 0.6967, 0.5246, 0.6972, 0.54, 0.5516, 0.5392, 0.6002, 0.5354, 0.5892, 0.536, 0.5633, 0.3685, 0.597, 0.3628, 0.5449, 0.3642, 0.5575, 0.3672, 0.5854, 0.5503, 0.6988, 0.4811, 0.6943, 0.4811, 0.6943, 0.5503, 0.6988, 0.3673, 0.7027, 0.3709, 0.6194, 0.3709, 0.6194, 0.3673, 0.7027, 0.4812, 0.5364, 0.4791, 0.5362, 0.4459, 0.5322, 0.4377, 0.5312, 0.4811, 0.6943, 0.4163, 0.6991, 0.425, 0.6985, 0.4396, 0.6974, 0.5512, 0.5306, 0.549, 0.6206, 0.549, 0.6206, 0.5512, 0.5306, 0.4812, 0.5364, 0.5512, 0.5306, 0.5416, 0.5313, 0.5251, 0.5326, 0.4812, 0.5364, 0.5512, 0.5306, 0.5512, 0.5306, 0.4812, 0.5364, 0.549, 0.6206, 0.5437, 0.6416, 0.5391, 0.6381, 0.5401, 0.6207, 0.4116, 0.6994, 0.3819, 0.7016, 0.3895, 0.7011, 0.4077, 0.6997, 0.3681, 0.6842, 0.3701, 0.6378, 0.3696, 0.6489, 0.3686, 0.6732, 0.3763, 0.525, 0.4085, 0.5281, 0.4038, 0.5277, 0.3843, 0.5258, 0.4811, 0.6943, 0.4163, 0.6991, 0.4163, 0.6991, 0.4811, 0.6943, 0.4163, 0.6991, 0.3673, 0.7027, 0.3673, 0.7027, 0.4163, 0.6991, 0.3605, 0.5234, 0.4132, 0.5283, 0.4132, 0.5283, 0.3605, 0.5234, 0.4132, 0.5283, 0.4812, 0.5364, 0.4812, 0.5364, 0.4132, 0.5283, 0.3709, 0.6194, 0.3605, 0.5234, 0.3605, 0.5234, 0.3709, 0.6194, 0.549, 0.6206, 0.5503, 0.6988, 0.5503, 0.6988, 0.549, 0.6206, 0.3843, 0.5258, 0.3985, 0.5434, 0.3985, 0.5434, 0.3843, 0.5258, 0.3985, 0.5434, 0.3897, 0.5576, 0.3897, 0.5576, 0.3985, 0.5434, 0.5351, 0.6482, 0.5233, 0.6527, 0.5233, 0.6527, 0.5351, 0.6482, 0.4377, 0.5312, 0.4459, 0.5322, 0.4459, 0.5322, 0.4377, 0.5312, 0.5233, 0.6527, 0.5069, 0.6332, 0.5069, 0.6332, 0.5233, 0.6527, 0.5229, 0.5887, 0.5354, 0.5892, 0.5354, 0.5892, 0.5229, 0.5887, 0.54, 0.5516, 0.536, 0.5633, 0.536, 0.5633, 0.54, 0.5516, 0.5047, 0.6209, 0.5229, 0.5887, 0.5229, 0.5887, 0.5047, 0.6209, 0.3642, 0.5575, 0.3628, 0.5449, 0.3628, 0.5449, 0.3642, 0.5575, 0.3681, 0.6842, 0.3686, 0.6732, 0.3686, 0.6732, 0.3681, 0.6842, 0.5391, 0.6381, 0.5351, 0.6482, 0.5351, 0.6482, 0.5391, 0.6381, 0.3685, 0.597, 0.3672, 0.5854, 0.3672, 0.5854, 0.3685, 0.597, 0.3673, 0.7027, 0.3681, 0.6842, 0.3681, 0.6842, 0.3673, 0.7027, 0.4459, 0.5322, 0.4534, 0.5442, 0.4534, 0.5442, 0.4459, 0.5322, 0.3819, 0.7016, 0.3673, 0.7027, 0.3673, 0.7027, 0.3819, 0.7016, 0.3709, 0.6194, 0.3685, 0.597, 0.3685, 0.597, 0.3709, 0.6194, 0.3763, 0.525, 0.3843, 0.5258, 0.3843, 0.5258, 0.3763, 0.525, 0.4054, 0.5433, 0.4038, 0.5277, 0.4038, 0.5277, 0.4054, 0.5433, 0.3701, 0.6378, 0.3709, 0.6194, 0.3709, 0.6194, 0.3701, 0.6378, 0.3813, 0.6491, 0.3696, 0.6489, 0.3696, 0.6489, 0.3813, 0.6491, 0.3895, 0.7011, 0.3819, 0.7016, 0.3819, 0.7016, 0.3895, 0.7011, 0.3696, 0.6489, 0.3701, 0.6378, 0.3701, 0.6378, 0.3696, 0.6489, 0.3605, 0.5234, 0.3763, 0.525, 0.3763, 0.525, 0.3605, 0.5234, 0.4474, 0.6968, 0.4396, 0.6974, 0.4396, 0.6974, 0.4474, 0.6968, 0.3628, 0.5449, 0.3605, 0.5234, 0.3605, 0.5234, 0.3628, 0.5449, 0.3672, 0.5854, 0.3783, 0.5794, 0.3783, 0.5794, 0.3672, 0.5854, 0.5355, 0.6706, 0.539, 0.681, 0.5393, 0.6817, 0.5355, 0.6706, 0.4077, 0.6997, 0.4042, 0.6855, 0.4042, 0.6855, 0.4077, 0.6997, 0.4515, 0.685, 0.4474, 0.6968, 0.4474, 0.6968, 0.4515, 0.685, 0.4534, 0.5442, 0.4408, 0.5618, 0.4408, 0.5618, 0.4534, 0.5442, 0.4116, 0.6994, 0.4077, 0.6997, 0.4077, 0.6997, 0.4116, 0.6994, 0.4303, 0.565, 0.4054, 0.5433, 0.4054, 0.5433, 0.4303, 0.565, 0.3686, 0.6732, 0.3815, 0.658, 0.3815, 0.658, 0.3686, 0.6732, 0.5246, 0.6972, 0.5157, 0.6967, 0.5157, 0.6967, 0.5246, 0.6972, 0.399, 0.6194, 0.3813, 0.6491, 0.3813, 0.6491, 0.399, 0.6194, 0.3992, 0.6848, 0.3895, 0.7011, 0.3895, 0.7011, 0.3992, 0.6848, 0.3783, 0.5794, 0.3956, 0.6038, 0.3956, 0.6038, 0.3783, 0.5794, 0.425, 0.6985, 0.4116, 0.6994, 0.4116, 0.6994, 0.425, 0.6985, 0.4042, 0.6855, 0.4193, 0.6674, 0.4193, 0.6674, 0.4042, 0.6855, 0.5225, 0.6595, 0.5355, 0.6706, 0.5355, 0.6706, 0.5225, 0.6595, 0.4054, 0.5433, 0.3985, 0.5434, 0.3843, 0.5258, 0.4038, 0.5277, 0.3785, 0.5704, 0.3783, 0.5794, 0.3672, 0.5854, 0.3642, 0.5575, 0.5229, 0.5887, 0.5224, 0.5787, 0.536, 0.5633, 0.5354, 0.5892, 0.5031, 0.5513, 0.4759, 0.5476, 0.4791, 0.5362, 0.5162, 0.5333, 0.5225, 0.6595, 0.5233, 0.6527, 0.5351, 0.6482, 0.5355, 0.6706, 0.4757, 0.6839, 0.503, 0.6814, 0.5157, 0.6967, 0.4792, 0.6945, 0.3992, 0.6848, 0.4042, 0.6855, 0.4077, 0.6997, 0.3895, 0.7011, 0.3813, 0.6491, 0.3815, 0.658, 0.3686, 0.6732, 0.3696, 0.6489, 0.4759, 0.5476, 0.4534, 0.5442, 0.4459, 0.5322, 0.4791, 0.5362, 0.4515, 0.685, 0.4757, 0.6839, 0.4792, 0.6945, 0.4474, 0.6968, 0.3956, 0.6038, 0.3783, 0.5794, 0.3783, 0.5794, 0.3956, 0.6038, 0.5031, 0.5513, 0.5111, 0.566, 0.5111, 0.566, 0.5031, 0.5513, 0.5233, 0.6527, 0.5225, 0.6595, 0.5225, 0.6595, 0.5233, 0.6527, 0.3813, 0.6491, 0.399, 0.6194, 0.399, 0.6194, 0.3813, 0.6491, 0.511, 0.6693, 0.503, 0.6814, 0.503, 0.6814, 0.511, 0.6693, 0.503, 0.6814, 0.4757, 0.6839, 0.4757, 0.6839, 0.503, 0.6814, 0.4054, 0.5433, 0.4303, 0.565, 0.4303, 0.565, 0.4054, 0.5433, 0.5225, 0.6595, 0.511, 0.6693, 0.511, 0.6693, 0.5225, 0.6595, 0.4042, 0.6855, 0.3992, 0.6848, 0.3992, 0.6848, 0.4042, 0.6855, 0.5229, 0.5887, 0.5047, 0.6209, 0.5047, 0.6209, 0.5229, 0.5887, 0.4408, 0.5618, 0.4534, 0.5442, 0.4534, 0.5442, 0.4408, 0.5618, 0.3992, 0.6848, 0.3916, 0.6702, 0.3916, 0.6702, 0.3992, 0.6848, 0.3815, 0.658, 0.3813, 0.6491, 0.3813, 0.6491, 0.3815, 0.658, 0.5069, 0.6332, 0.5233, 0.6527, 0.5233, 0.6527, 0.5069, 0.6332, 0.3985, 0.5434, 0.4054, 0.5433, 0.4054, 0.5433, 0.3985, 0.5434, 0.3916, 0.6702, 0.3815, 0.658, 0.3815, 0.658, 0.3916, 0.6702, 0.4534, 0.5442, 0.4759, 0.5476, 0.4759, 0.5476, 0.4534, 0.5442, 0.3897, 0.5576, 0.3985, 0.5434, 0.3985, 0.5434, 0.3897, 0.5576, 0.3783, 0.5794, 0.3785, 0.5704, 0.3785, 0.5704, 0.3783, 0.5794, 0.4515, 0.685, 0.4313, 0.665, 0.4313, 0.665, 0.4515, 0.685, 0.4757, 0.6839, 0.4515, 0.685, 0.4515, 0.685, 0.4757, 0.6839, 0.3785, 0.5704, 0.3897, 0.5576, 0.3897, 0.5576, 0.3785, 0.5704, 0.5224, 0.5787, 0.5229, 0.5887, 0.5229, 0.5887, 0.5224, 0.5787, 0.4193, 0.6674, 0.4042, 0.6855, 0.4042, 0.6855, 0.4193, 0.6674, 0.5111, 0.566, 0.5224, 0.5787, 0.5224, 0.5787, 0.5111, 0.566, 0.4759, 0.5476, 0.5031, 0.5513, 0.5031, 0.5513, 0.4759, 0.5476, 0.4759, 0.5476, 0.5031, 0.5513, 0.5031, 0.5513, 0.4759, 0.5476, 0.3956, 0.6038, 0.3783, 0.5794, 0.3783, 0.5794, 0.3956, 0.6038, 0.5031, 0.5513, 0.5111, 0.566, 0.5111, 0.566, 0.5031, 0.5513, 0.5233, 0.6527, 0.5225, 0.6595, 0.5225, 0.6595, 0.5233, 0.6527, 0.3813, 0.6491, 0.399, 0.6194, 0.399, 0.6194, 0.3813, 0.6491, 0.511, 0.6693, 0.503, 0.6814, 0.503, 0.6814, 0.511, 0.6693, 0.503, 0.6814, 0.4757, 0.6839, 0.4757, 0.6839, 0.503, 0.6814, 0.4054, 0.5433, 0.4303, 0.565, 0.4303, 0.565, 0.4054, 0.5433, 0.5225, 0.6595, 0.511, 0.6693, 0.511, 0.6693, 0.5225, 0.6595, 0.4042, 0.6855, 0.3992, 0.6848, 0.3992, 0.6848, 0.4042, 0.6855, 0.5229, 0.5887, 0.5047, 0.6209, 0.5047, 0.6209, 0.5229, 0.5887, 0.4408, 0.5618, 0.4534, 0.5442, 0.4534, 0.5442, 0.4408, 0.5618, 0.3992, 0.6848, 0.3916, 0.6702, 0.3916, 0.6702, 0.3992, 0.6848, 0.3815, 0.658, 0.3813, 0.6491, 0.3813, 0.6491, 0.3815, 0.658, 0.5069, 0.6332, 0.5233, 0.6527, 0.5233, 0.6527, 0.5069, 0.6332, 0.3985, 0.5434, 0.4054, 0.5433, 0.4054, 0.5433, 0.3985, 0.5434, 0.3916, 0.6702, 0.3815, 0.658, 0.3815, 0.658, 0.3916, 0.6702, 0.4534, 0.5442, 0.4759, 0.5476, 0.4759, 0.5476, 0.4534, 0.5442, 0.3897, 0.5576, 0.3985, 0.5434, 0.3985, 0.5434, 0.3897, 0.5576, 0.3783, 0.5794, 0.3785, 0.5704, 0.3785, 0.5704, 0.3783, 0.5794, 0.4515, 0.685, 0.4313, 0.665, 0.4313, 0.665, 0.4515, 0.685, 0.4757, 0.6839, 0.4515, 0.685, 0.4515, 0.685, 0.4757, 0.6839, 0.3785, 0.5704, 0.3897, 0.5576, 0.3897, 0.5576, 0.3785, 0.5704, 0.5224, 0.5787, 0.5229, 0.5887, 0.5229, 0.5887, 0.5224, 0.5787, 0.4193, 0.6674, 0.4042, 0.6855, 0.4042, 0.6855, 0.4193, 0.6674, 0.5111, 0.566, 0.5224, 0.5787, 0.5224, 0.5787, 0.5111, 0.566, 0.5069, 0.6332, 0.5233, 0.6527, 0.5225, 0.6595, 0.511, 0.6693, 0.503, 0.6814, 0.4757, 0.6839, 0.4515, 0.685, 0.4313, 0.665, 0.4042, 0.6855, 0.3992, 0.6848, 0.3916, 0.6702, 0.3815, 0.658, 0.3813, 0.6491, 0.399, 0.6194, 0.3783, 0.5794, 0.3785, 0.5704, 0.3897, 0.5576, 0.3985, 0.5434, 0.4054, 0.5433, 0.4303, 0.565, 0.4534, 0.5442, 0.4759, 0.5476, 0.5031, 0.5513, 0.5111, 0.566, 0.5224, 0.5787, 0.5229, 0.5887, 0.3605, 0.5234, 0.3763, 0.525, 0.3612, 0.5235, 0.3628, 0.5449, 0.3843, 0.5258, 0.3741, 0.5403, 0.3612, 0.5235, 0.3763, 0.525, 0.3642, 0.5575, 0.3628, 0.5449, 0.3612, 0.5235, 0.3741, 0.5403, 0.536, 0.5633, 0.5251, 0.5477, 0.5366, 0.5317, 0.54, 0.5516, 0.5162, 0.5333, 0.5251, 0.5326, 0.5366, 0.5317, 0.5251, 0.5477, 0.5416, 0.5313, 0.54, 0.5516, 0.5366, 0.5317, 0.5251, 0.5326, 0.5407, 0.6982, 0.5246, 0.6972, 0.5353, 0.6979, 0.5393, 0.6817, 0.5157, 0.6967, 0.5245, 0.6839, 0.5353, 0.6979, 0.5246, 0.6972, 0.5355, 0.6706, 0.5393, 0.6817, 0.5353, 0.6979, 0.5245, 0.6839, 0.3895, 0.7011, 0.3819, 0.7016, 0.3675, 0.7027, 0.3793, 0.6874, 0.3673, 0.7027, 0.3681, 0.6842, 0.3675, 0.7027, 0.3819, 0.7016, 0.3686, 0.6732, 0.3793, 0.6874, 0.3675, 0.7027, 0.3681, 0.6842, 0.4459, 0.5322, 0.4422, 0.5463, 0.4268, 0.5319, 0.4377, 0.5312, 0.4038, 0.5277, 0.4085, 0.5281, 0.4268, 0.5319, 0.4113, 0.545, 0.4224, 0.5294, 0.4377, 0.5312, 0.4268, 0.5319, 0.4085, 0.5281, 0.425, 0.6985, 0.4116, 0.6994, 0.4287, 0.6963, 0.4396, 0.6974, 0.4077, 0.6997, 0.4143, 0.6832, 0.4287, 0.6963, 0.4116, 0.6994, 0.4474, 0.6968, 0.4396, 0.6974, 0.4287, 0.6963, 0.4437, 0.6832, 0.3696, 0.6489, 0.3701, 0.6378, 0.3722, 0.6193, 0.3833, 0.6401, 0.3709, 0.6194, 0.3685, 0.597, 0.3722, 0.6193, 0.3701, 0.6378, 0.3672, 0.5854, 0.3824, 0.5978, 0.3722, 0.6193, 0.3685, 0.597, 0.5351, 0.6482, 0.521, 0.6394, 0.5331, 0.621, 0.5391, 0.6381, 0.5354, 0.5892, 0.5392, 0.6002, 0.5331, 0.621, 0.521, 0.6001, 0.5401, 0.6207, 0.5391, 0.6381, 0.5331, 0.621, 0.5392, 0.6002, 0.5047, 0.6209, 0.5229, 0.5887, 0.5354, 0.5892, 0.5177, 0.6211, 0.5233, 0.6527, 0.5069, 0.6332, 0.521, 0.6394, 0.5351, 0.6482, 0.3985, 0.5434, 0.3897, 0.5576, 0.3741, 0.5403, 0.3843, 0.5258, 0.3897, 0.5576, 0.3785, 0.5704, 0.3642, 0.5575, 0.3741, 0.5403, 0.5224, 0.5787, 0.5111, 0.566, 0.5251, 0.5477, 0.536, 0.5633, 0.5111, 0.566, 0.5031, 0.5513, 0.5162, 0.5333, 0.5251, 0.5477, 0.503, 0.6814, 0.511, 0.6693, 0.5245, 0.6839, 0.5157, 0.6967, 0.511, 0.6693, 0.5225, 0.6595, 0.5355, 0.6706, 0.5245, 0.6839, 0.3916, 0.6702, 0.3992, 0.6848, 0.3895, 0.7011, 0.3793, 0.6874, 0.3815, 0.658, 0.3916, 0.6702, 0.3793, 0.6874, 0.3686, 0.6732, 0.4313, 0.665, 0.4515, 0.685, 0.4474, 0.6968, 0.4298, 0.6791, 0.4042, 0.6855, 0.4193, 0.6674, 0.4143, 0.6832, 0.4077, 0.6997, 0.3783, 0.5794, 0.3956, 0.6038, 0.3824, 0.5978, 0.3672, 0.5854, 0.399, 0.6194, 0.3813, 0.6491, 0.3696, 0.6489, 0.3867, 0.6201, 0.4303, 0.565, 0.4054, 0.5433, 0.4038, 0.5277, 0.4279, 0.5495, 0.4534, 0.5442, 0.4408, 0.5618, 0.4422, 0.5463, 0.4459, 0.5322, 0.3897, 0.5576, 0.3785, 0.5704, 0.3785, 0.5704, 0.3897, 0.5576, 0.5224, 0.5787, 0.5111, 0.566, 0.5111, 0.566, 0.5224, 0.5787, 0.5354, 0.5892, 0.5392, 0.6002, 0.5392, 0.6002, 0.5354, 0.5892, 0.3785, 0.5704, 0.3642, 0.5575, 0.3642, 0.5575, 0.3785, 0.5704, 0.5111, 0.566, 0.5031, 0.5513, 0.5031, 0.5513, 0.5111, 0.566, 0.5162, 0.5333, 0.5251, 0.5326, 0.5251, 0.5326, 0.5162, 0.5333, 0.536, 0.5633, 0.5224, 0.5787, 0.5224, 0.5787, 0.536, 0.5633, 0.503, 0.6814, 0.511, 0.6693, 0.511, 0.6693, 0.503, 0.6814, 0.5392, 0.6002, 0.5401, 0.6207, 0.5401, 0.6207, 0.5392, 0.6002, 0.4038, 0.5277, 0.4085, 0.5281, 0.4085, 0.5281, 0.4038, 0.5277, 0.511, 0.6693, 0.5225, 0.6595, 0.5225, 0.6595, 0.511, 0.6693, 0.5401, 0.6207, 0.5391, 0.6381, 0.5391, 0.6381, 0.5401, 0.6207, 0.5251, 0.5326, 0.5416, 0.5313, 0.5416, 0.5313, 0.5251, 0.5326, 0.5031, 0.5513, 0.5162, 0.5333, 0.5162, 0.5333, 0.5031, 0.5513, 0.3916, 0.6702, 0.3992, 0.6848, 0.3992, 0.6848, 0.3916, 0.6702, 0.4085, 0.5281, 0.4224, 0.5294, 0.4224, 0.5294, 0.4085, 0.5281, 0.5416, 0.5313, 0.54, 0.5516, 0.54, 0.5516, 0.5416, 0.5313, 0.5157, 0.6967, 0.503, 0.6814, 0.503, 0.6814, 0.5157, 0.6967, 0.3815, 0.658, 0.3916, 0.6702, 0.3916, 0.6702, 0.3815, 0.658, 0.4224, 0.5294, 0.4377, 0.5312, 0.4377, 0.5312, 0.4224, 0.5294, 0.5393, 0.6817, 0.5407, 0.6982, 0.5407, 0.6982, 0.5393, 0.6817, 0.4313, 0.665, 0.4515, 0.685, 0.4515, 0.685, 0.4313, 0.665, 0.4396, 0.6974, 0.425, 0.6985, 0.425, 0.6985, 0.4396, 0.6974, 0.5407, 0.6982, 0.5246, 0.6972, 0.5246, 0.6972, 0.5407, 0.6982, 0.549, 0.6206, 0.5401, 0.6207, 0.5392, 0.6002, 0.5453, 0.5896, 0.5393, 0.6817, 0.539, 0.681, 0.5393, 0.6817, 0.5391, 0.6381, 0.539, 0.681, 0.5355, 0.6706, 0.5351, 0.6482, 0.539, 0.681, 0.5443, 0.6697, 0.5503, 0.6988, 0.5407, 0.6982, 0.5393, 0.6817, 0.5443, 0.6697, 0.5437, 0.6416, 0.549, 0.6206, 0.5503, 0.6988, 0.5391, 0.6381, 0.5437, 0.6416, 0.5443, 0.6697, 0.539, 0.681, 0.5512, 0.5306, 0.549, 0.6206, 0.5453, 0.5896, 0.5456, 0.5656, 0.54, 0.5516, 0.5456, 0.5656, 0.5453, 0.5896, 0.5392, 0.6002, 0.5416, 0.5313, 0.5512, 0.5306, 0.5456, 0.5656, 0.54, 0.5516, 0.4791, 0.5362, 0.4812, 0.5364, 0.5251, 0.5326, 0.5162, 0.5333, 0.4132, 0.5283, 0.4812, 0.5364, 0.4377, 0.5312, 0.4224, 0.5294, 0.4132, 0.5283, 0.4224, 0.5294, 0.4085, 0.5281, 0.4002, 0.5272, 0.3605, 0.5234, 0.4132, 0.5283, 0.4002, 0.5272, 0.3796, 0.5252, 0.3763, 0.525, 0.3796, 0.5252, 0.4002, 0.5272, 0.4085, 0.5281, 0.3605, 0.5234, 0.3605, 0.5234, 0.3796, 0.5252, 0.3763, 0.525, 0.3709, 0.6194, 0.3605, 0.5234, 0.364, 0.5562, 0.3674, 0.5872, 0.3709, 0.6194, 0.3709, 0.6194, 0.3674, 0.5872, 0.3685, 0.597, 0.3685, 0.597, 0.3674, 0.5872, 0.364, 0.5562, 0.3628, 0.5449, 0.364, 0.5562, 0.3605, 0.5234, 0.3605, 0.5234, 0.3628, 0.5449, 0.3709, 0.6194, 0.3709, 0.6194, 0.3701, 0.6378, 0.3696, 0.6495, 0.3673, 0.7027, 0.3709, 0.6194, 0.3696, 0.6495, 0.3686, 0.6733, 0.3681, 0.6842, 0.3686, 0.6733, 0.3696, 0.6495, 0.3701, 0.6378, 0.3673, 0.7027, 0.3673, 0.7027, 0.3686, 0.6733, 0.3681, 0.6842, 0.3673, 0.7027, 0.3673, 0.7027, 0.3819, 0.7016, 0.388, 0.7012, 0.4163, 0.6991, 0.3673, 0.7027, 0.388, 0.7012, 0.4035, 0.7, 0.4116, 0.6994, 0.4035, 0.7, 0.388, 0.7012, 0.3819, 0.7016, 0.425, 0.6985, 0.4163, 0.6991, 0.4035, 0.7, 0.4116, 0.6994, 0.4792, 0.6945, 0.4811, 0.6943, 0.4396, 0.6974, 0.4474, 0.6968, 0.5503, 0.6988, 0.4811, 0.6943, 0.5246, 0.6972, 0.5407, 0.6982])
me_cube_005.materials.append(mat_material)
me_cube_005.use_remesh_fix_poles = True
me_cube_005.use_remesh_preserve_attributes = False
me_cube_005.use_mirror_vertex_groups = False
me_cube_005.update()
me_cube_006 = bpy.data.meshes.new('Cube.006')
me_cube_006.from_pydata([(0.4033, -0.6866, -0.08508), (0.2301, -0.7363, -0.1025), (0.5317, -0.5762, -0.09298), (0.3817, -0.6481, -0.2691), (0.3801, -0.6644, 0.09685), (0.487, -0.6054, 0.03983), (0.4881, -0.5939, -0.2159), (0.2737, -0.7186, 0.03179), (0.2748, -0.7071, -0.2223), (0.2514, -0.6771, 0.03419), (0.2078, -0.6948, -0.1001), (0.4647, -0.5639, 0.04218), (0.3578, -0.6229, 0.0992), (0.5094, -0.5347, -0.09058), (0.4658, -0.5523, -0.2135), (0.3594, -0.6066, -0.2667), (0.2525, -0.6656, -0.2199)], [], [(13, 11, 5, 2), (12, 9, 7, 4), (9, 10, 1, 7), (11, 12, 4, 5), (0, 4, 7, 1), (3, 0, 1, 8), (6, 2, 0, 3), (2, 5, 4, 0), (15, 14, 6, 3), (10, 16, 8, 1), (16, 15, 3, 8), (14, 13, 2, 6)])
me_cube_006.polygons.foreach_set('use_smooth', [True] * 12)
me_cube_006.polygons.foreach_set('material_index', [1, 1, 1, 1, 1, 1, 1, 1, 1, 1, 1, 1])
_uv = me_cube_006.uv_layers.new(name='UVMap')
_uv.uv.foreach_set('vector', [0.4756, 0.7719, 0.5278, 0.7754, 0.5278, 0.7754, 0.4756, 0.7719, 0.53, 0.8023, 0.5293, 0.8405, 0.5293, 0.8405, 0.53, 0.8023, 0.5293, 0.8405, 0.4813, 0.8385, 0.4813, 0.8385, 0.5293, 0.8405, 0.5278, 0.7754, 0.53, 0.8023, 0.53, 0.8023, 0.5278, 0.7754, 0.4786, 0.7979, 0.53, 0.8023, 0.5293, 0.8405, 0.4813, 0.8385, 0.4169, 0.8085, 0.4786, 0.7979, 0.4813, 0.8385, 0.4212, 0.8433, 0.4169, 0.7833, 0.4756, 0.7719, 0.4786, 0.7979, 0.4169, 0.8085, 0.4756, 0.7719, 0.5278, 0.7754, 0.53, 0.8023, 0.4786, 0.7979, 0.4169, 0.8085, 0.4169, 0.7833, 0.4169, 0.7833, 0.4169, 0.8085, 0.4813, 0.8385, 0.4212, 0.8433, 0.4212, 0.8433, 0.4813, 0.8385, 0.4212, 0.8433, 0.4169, 0.8085, 0.4169, 0.8085, 0.4212, 0.8433, 0.4169, 0.7833, 0.4756, 0.7719, 0.4756, 0.7719, 0.4169, 0.7833])
me_cube_006.materials.append(mat_material)
me_cube_006.materials.append(mat_material_003)
me_cube_006.use_remesh_fix_poles = True
me_cube_006.use_remesh_preserve_attributes = False
me_cube_006.use_mirror_vertex_groups = False
me_cube_006.update()
me_3916eaed0f21e693241772b611d27632 = bpy.data.meshes.new('3916eaed0f21e693241772b611d27632')
me_3916eaed0f21e693241772b611d27632.from_pydata([(-0.6878, -0.5, 0.0), (0.6878, -0.5, 0.0), (-0.6878, 0.5, 0.0), (0.6878, 0.5, 0.0)], [], [(0, 1, 3, 2)])
_uv = me_3916eaed0f21e693241772b611d27632.uv_layers.new(name='UVMap')
_uv.uv.foreach_set('vector', [0.0, 0.0, 1.0, 0.0, 1.0, 1.0, 0.0, 1.0])
me_3916eaed0f21e693241772b611d27632.materials.append(mat_3916eaed0f21e693241772b611d27632)
me_3916eaed0f21e693241772b611d27632.use_remesh_fix_poles = True
me_3916eaed0f21e693241772b611d27632.use_remesh_preserve_attributes = False
me_3916eaed0f21e693241772b611d27632.use_mirror_vertex_groups = False
me_3916eaed0f21e693241772b611d27632.update()
me_3916eaed0f21e693241772b611d27632_001 = bpy.data.meshes.new('3916eaed0f21e693241772b611d27632.001')
me_3916eaed0f21e693241772b611d27632_001.from_pydata([(-0.6878, -0.5, 0.0), (0.6878, -0.5, 0.0), (-0.6878, 0.5, 0.0), (0.6878, 0.5, 0.0)], [], [(0, 1, 3, 2)])
_uv = me_3916eaed0f21e693241772b611d27632_001.uv_layers.new(name='UVMap')
_uv.uv.foreach_set('vector', [0.0, 0.0, 1.0, 0.0, 1.0, 1.0, 0.0, 1.0])
me_3916eaed0f21e693241772b611d27632_001.materials.append(mat_3916eaed0f21e693241772b611d27632)
me_3916eaed0f21e693241772b611d27632_001.use_remesh_fix_poles = True
me_3916eaed0f21e693241772b611d27632_001.use_remesh_preserve_attributes = False
me_3916eaed0f21e693241772b611d27632_001.use_mirror_vertex_groups = False
me_3916eaed0f21e693241772b611d27632_001.update()

# ---- objects
ob_light = bpy.data.objects.new('Light', light_light)
ob_camera = bpy.data.objects.new('Camera', cam_camera)
ob_testa = bpy.data.objects.new('testa', me_cube_001)
ob_fronte_volto = bpy.data.objects.new('fronte-volto', me_cube_002)
ob_testa_scocca_centrale = bpy.data.objects.new('testa-scocca-centrale', me_cube_003)
ob_orecchie_base = bpy.data.objects.new('orecchie-base', me_cube_004)
ob_orecchie = bpy.data.objects.new('orecchie', me_cube_005)
ob_occhi = bpy.data.objects.new('occhi', me_cube_006)
ob_3916eaed0f21e693241772b611d27632 = bpy.data.objects.new('3916eaed0f21e693241772b611d27632', me_3916eaed0f21e693241772b611d27632)
ob_3916eaed0f21e693241772b611d27632_001 = bpy.data.objects.new('3916eaed0f21e693241772b611d27632.001', me_3916eaed0f21e693241772b611d27632_001)

# ---- transforms, parenting, visibility, modifiers, constraints
ob_light.location = (4.189, -4.879, 1.471)
ob_light.rotation_euler = (0.6503, 0.05522, 1.866)
ob_light.lock_rotations_4d = False
ob_light.empty_display_type = 'ARROWS'
ob_light.color = (0.0, 0.0, 0.0, 0.0)
ob_light.lineart.crease_threshold = 0.0
ob_camera.location = (1.659, -7.135, 0.8843)
ob_camera.rotation_euler = (1.55, -4.727e-06, 0.2795)
ob_camera.lock_rotations_4d = False
ob_camera.empty_display_type = 'ARROWS'
ob_camera.color = (0.0, 0.0, 0.0, 0.0)
ob_camera.display_type = 'WIRE'
ob_camera.lineart.crease_threshold = 0.0
ob_testa.location = (0.0, 0.0, 0.9167)
ob_testa.lineart.crease_threshold = 0.0
_vg = ob_testa.vertex_groups.new(name='orecchie')
_m = ob_testa.modifiers.new('Mirror', 'MIRROR')
_m.use_clip = True
_m = ob_testa.modifiers.new('Solidify', 'SOLIDIFY')
_m.thickness = 0.03
_m = ob_testa.modifiers.new('Subdivision', 'SUBSURF')
_m.uv_smooth = 'PRESERVE_CORNERS'
ob_fronte_volto.parent = ob_testa
ob_fronte_volto.matrix_parent_inverse = Matrix(((1.0, -0.0, 0.0, -0.0), (-0.0, 1.0, -0.0, 0.0), (0.0, -0.0, 1.0, -0.9167), (-0.0, 0.0, -0.0, 1.0)))
ob_fronte_volto.location = (0.0, 0.001993, 0.9167)
ob_fronte_volto.scale = (0.9927, 0.9927, 0.9927)
ob_fronte_volto.lineart.crease_threshold = 0.0
_vg = ob_fronte_volto.vertex_groups.new(name='orecchie')
_m = ob_fronte_volto.modifiers.new('Mirror', 'MIRROR')
_m.use_clip = True
_m = ob_fronte_volto.modifiers.new('Solidify', 'SOLIDIFY')
_m.thickness = -0.05
_m = ob_fronte_volto.modifiers.new('Subdivision', 'SUBSURF')
_m.uv_smooth = 'PRESERVE_CORNERS'
ob_testa_scocca_centrale.parent = ob_testa
ob_testa_scocca_centrale.matrix_parent_inverse = Matrix(((1.0, -0.0, 0.0, -0.0), (-0.0, 1.0, -0.0, 0.0), (0.0, -0.0, 1.0, -0.9167), (-0.0, 0.0, -0.0, 1.0)))
ob_testa_scocca_centrale.location = (0.0, 0.0, 0.9167)
ob_testa_scocca_centrale.scale = (1.044, 1.044, 1.044)
ob_testa_scocca_centrale.lineart.crease_threshold = 0.0
_vg = ob_testa_scocca_centrale.vertex_groups.new(name='orecchie')
_m = ob_testa_scocca_centrale.modifiers.new('Mirror', 'MIRROR')
_m.use_clip = True
_m = ob_testa_scocca_centrale.modifiers.new('Solidify', 'SOLIDIFY')
_m.thickness = 0.07
_m = ob_testa_scocca_centrale.modifiers.new('Subdivision', 'SUBSURF')
_m.uv_smooth = 'PRESERVE_CORNERS'
ob_orecchie_base.parent = ob_testa
ob_orecchie_base.matrix_parent_inverse = Matrix(((1.0, -0.0, 0.0, -0.0), (-0.0, 1.0, -0.0, 0.0), (0.0, -0.0, 1.0, -0.9167), (-0.0, 0.0, -0.0, 1.0)))
ob_orecchie_base.location = (0.02262, 0.0, 0.9167)
ob_orecchie_base.lineart.crease_threshold = 0.0
_vg = ob_orecchie_base.vertex_groups.new(name='orecchie')
_m = ob_orecchie_base.modifiers.new('Mirror', 'MIRROR')
_m.use_clip = True
_m.mirror_object = ob_testa
_m = ob_orecchie_base.modifiers.new('Solidify', 'SOLIDIFY')
_m.thickness = 0.09
_m = ob_orecchie_base.modifiers.new('Subdivision', 'SUBSURF')
_m.uv_smooth = 'PRESERVE_CORNERS'
ob_orecchie.parent = ob_orecchie_base
ob_orecchie.matrix_parent_inverse = Matrix(((1.0, -0.0, 0.0, -0.02262), (-0.0, 1.0, -0.0, 0.0), (0.0, -0.0, 1.0, -0.9167), (-0.0, 0.0, -0.0, 1.0)))
ob_orecchie.location = (-0.04522, 0.0, 0.9167)
ob_orecchie.scale = (1.074, 1.074, 1.074)
ob_orecchie.lineart.crease_threshold = 0.0
_vg = ob_orecchie.vertex_groups.new(name='orecchie')
_m = ob_orecchie.modifiers.new('Mirror', 'MIRROR')
_m.use_clip = True
_m.mirror_object = ob_testa
_m = ob_orecchie.modifiers.new('Solidify', 'SOLIDIFY')
_m.thickness = 0.04
_m = ob_orecchie.modifiers.new('Subdivision', 'SUBSURF')
_m.uv_smooth = 'PRESERVE_CORNERS'
ob_occhi.parent = ob_testa
ob_occhi.matrix_parent_inverse = Matrix(((1.0, -0.0, 0.0, -0.0), (-0.0, 1.0, -0.0, 0.0), (0.0, -0.0, 1.0, -0.9167), (-0.0, 0.0, -0.0, 1.0)))
ob_occhi.location = (0.0, 0.0, 0.9167)
ob_occhi.lineart.crease_threshold = 0.0
_vg = ob_occhi.vertex_groups.new(name='orecchie')
_m = ob_occhi.modifiers.new('Mirror', 'MIRROR')
_m.use_clip = True
_m = ob_occhi.modifiers.new('Solidify', 'SOLIDIFY')
_m.thickness = 0.03
_m = ob_occhi.modifiers.new('Subdivision', 'SUBSURF')
_m.uv_smooth = 'PRESERVE_CORNERS'
ob_3916eaed0f21e693241772b611d27632.location = (-11.45, 0.1209, -0.8316)
ob_3916eaed0f21e693241772b611d27632.rotation_euler = (1.571, 0.0, 1.571)
ob_3916eaed0f21e693241772b611d27632.scale = (5.501, 5.501, 5.501)
ob_3916eaed0f21e693241772b611d27632.lineart.crease_threshold = 0.0
ob_3916eaed0f21e693241772b611d27632_001.location = (-2.105, 11.54, -0.8316)
ob_3916eaed0f21e693241772b611d27632_001.rotation_euler = (1.571, -0.0, 3.142)
ob_3916eaed0f21e693241772b611d27632_001.scale = (5.501, 5.501, 5.501)
ob_3916eaed0f21e693241772b611d27632_001.lineart.crease_threshold = 0.0

# ---- collection membership
col_collection.objects.link(ob_light)
col_collection.objects.link(ob_camera)
col_collection.objects.link(ob_testa)
col_collection.objects.link(ob_fronte_volto)
col_collection.objects.link(ob_testa_scocca_centrale)
col_collection.objects.link(ob_orecchie_base)
col_collection.objects.link(ob_orecchie)
col_collection.objects.link(ob_occhi)
col_ref.objects.link(ob_3916eaed0f21e693241772b611d27632)
col_ref.objects.link(ob_3916eaed0f21e693241772b611d27632_001)

# ---- scene / render settings (as saved in the file)
scene.camera = ob_camera
scene.frame_start = 1; scene.frame_end = 250; scene.frame_set(1)
scene.render.engine = 'BLENDER_EEVEE_NEXT'
scene.cycles.use_denoising = False
scene.cycles.samples = 128
scene.cycles.sampling_pattern = 'TABULATED_SOBOL'
scene.cycles.use_adaptive_sampling = False
scene.cycles.use_light_tree = False
scene.eevee.use_gtao = True
scene.view_settings.view_transform = 'Filmic'
bpy.context.view_layer.update()
